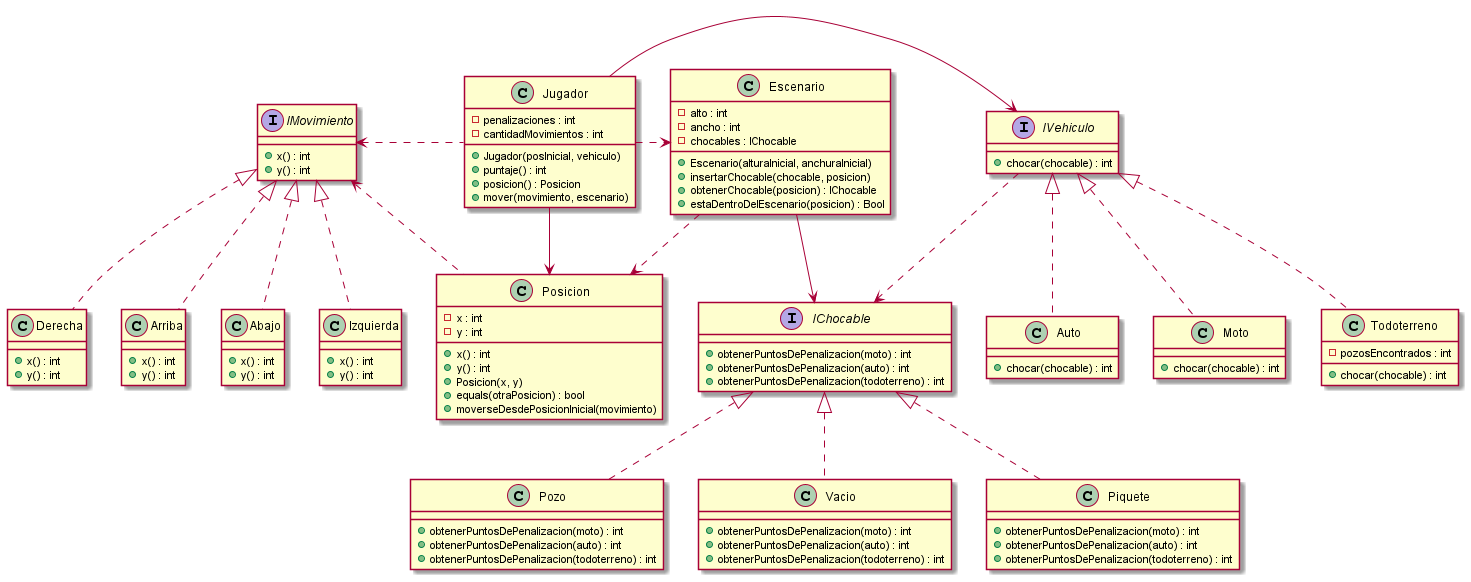

The diagram above was rendered by PlantUML. Its source (embedded in the PNG):
@startuml

class Jugador {
    - penalizaciones : int
    - cantidadMovimientos : int
    + Jugador(posInicial, vehiculo) 
    + puntaje() : int
    + posicion() : Posicion
    + mover(movimiento, escenario)
}

interface IMovimiento {
    + x() : int
    + y() : int
}

class Derecha {
    + x() : int
    + y() : int
}
class Arriba {
    + x() : int
    + y() : int
}
class Abajo {
    + x() : int
    + y() : int
}
class Izquierda {
    + x() : int
    + y() : int
}

class Escenario {
    - alto : int
    - ancho : int
    - chocables : IChocable
    + Escenario(alturaInicial, anchuraInicial) 
    + insertarChocable(chocable, posicion)
    + obtenerChocable(posicion) : IChocable
    + estaDentroDelEscenario(posicion) : Bool
}

class Posicion {
    - x : int
    - y : int
    + x() : int
    + y() : int
    + Posicion(x, y)
    + equals(otraPosicion) : bool
    + moverseDesdePosicionInicial(movimiento)
}

class Pozo {
    +  obtenerPuntosDePenalizacion(moto) : int
    +  obtenerPuntosDePenalizacion(auto) : int
    +  obtenerPuntosDePenalizacion(todoterreno) : int
}

class Vacio {
    +  obtenerPuntosDePenalizacion(moto) : int
    +  obtenerPuntosDePenalizacion(auto) : int
    +  obtenerPuntosDePenalizacion(todoterreno) : int
}

class Piquete {
    +  obtenerPuntosDePenalizacion(moto) : int
    +  obtenerPuntosDePenalizacion(auto) : int
    +  obtenerPuntosDePenalizacion(todoterreno) : int
}

class Auto {
    + chocar(chocable) : int
}

class Moto {
    + chocar(chocable) : int
}

class Todoterreno {
    - pozosEncontrados : int
    + chocar(chocable) : int
}

interface IVehiculo {
    + chocar(chocable) : int
}

interface IChocable {
    + obtenerPuntosDePenalizacion(moto) : int
    + obtenerPuntosDePenalizacion(auto) : int
    + obtenerPuntosDePenalizacion(todoterreno) : int
}

Jugador -> IVehiculo
IMovimiento <. Jugador

IVehiculo <|.. Auto
IVehiculo <|.. Moto
IVehiculo <|.. Todoterreno

IChocable <|.. Pozo
IChocable <|.. Vacio
IChocable <|.. Piquete

IMovimiento <|.. Arriba
IMovimiento <|.. Abajo
IMovimiento <|.. Derecha
IMovimiento <|.. Izquierda

Jugador --> Posicion
Jugador .> Escenario

Escenario --> IChocable
Escenario ..> Posicion
IMovimiento <.. Posicion
IVehiculo ..> IChocable

@enduml